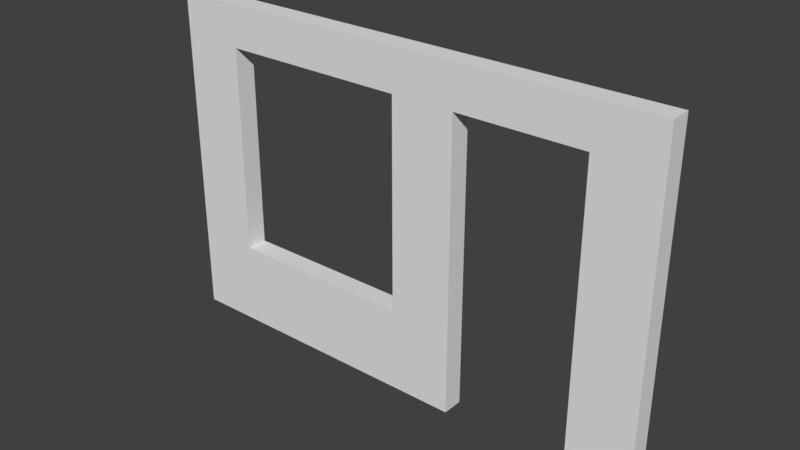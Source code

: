 # Source: SM_Wall_Door_Window_4x6x0.25.blend  (saved by Blender 2.79.0; exported with 4.5.12 LTS)
import bpy
from mathutils import Matrix  # noqa: F401  (used for matrix-valued properties, if any)

bpy.ops.wm.read_factory_settings(use_empty=True)
scene = bpy.context.scene
scene.name = 'Scene'

# ---- collections
col_collection_1 = bpy.data.collections.new('Collection 1'); scene.collection.children.link(col_collection_1)

# ---- world
world_world = bpy.data.worlds.new('World'); scene.world = world_world
world_world.color = (0.05088, 0.05088, 0.05088)
world_world.use_sun_shadow = False
world_world.sun_shadow_jitter_overblur = 0.0
world_world.cycles.sampling_method = 'MANUAL'

# ---- meshes
me_vert = bpy.data.meshes.new('Vert')
me_vert.from_pydata([(0.00858, -7.263e-05, 0.2291), (6.009, -7.263e-05, 0.2291), (6.009, 4.0, 0.2291), (0.00858, 4.0, 0.2291), (3.009, -7.263e-05, 0.2291), (6.009, 2.0, 0.2291), (3.009, 4.0, 0.2291), (0.00858, 2.0, 0.2291), (3.009, 2.0, 0.2291), (2.259, -7.263e-05, -0.02091), (6.009, 3.0, 0.2291), (1.509, 4.0, 0.2291), (1.509, -7.263e-05, 0.2291), (0.00858, 0.9999, 0.2291), (6.009, 0.9999, 0.2291), (4.509, 4.0, 0.2291), (0.00858, 3.0, 0.2291), (0.00858, 4.0, -0.02091), (0.00858, 2.5, -0.02091), (3.009, 0.9999, 0.2291), (3.009, 3.0, 0.2291), (3.009, 4.0, -0.02091), (1.509, 0.9999, 0.2291), (0.7586, 4.0, -0.02091), (6.009, 4.0, -0.02091), (5.259, -7.263e-05, 0.2291), (6.009, 3.5, 0.2291), (0.7586, 4.0, 0.2291), (2.259, -7.263e-05, 0.2291), (0.00858, 0.4999, 0.2291), (6.009, 1.5, 0.2291), (3.759, 4.0, 0.2291), (0.00858, 2.5, 0.2291), (5.259, 2.0, 0.2291), (3.759, 4.0, -0.02091), (3.009, 0.4999, 0.2291), (3.009, 2.5, 0.2291), (3.759, -7.263e-05, 0.2291), (6.009, 2.5, 0.2291), (2.259, 4.0, 0.2291), (0.7586, -7.263e-05, 0.2291), (0.00858, 1.5, 0.2291), (6.009, 0.4999, 0.2291), (5.259, 4.0, 0.2291), (0.00858, 3.5, 0.2291), (3.759, 2.0, 0.2291), (0.7586, 2.0, 0.2291), (3.009, 1.5, 0.2291), (3.009, 3.5, 0.2291), (6.009, 2.0, -0.02091), (0.7586, 3.0, 0.2291), (6.009, 1.5, -0.02091), (1.509, 3.5, 0.2291), (2.259, 0.9999, 0.2291), (0.7586, 0.9999, 0.2291), (1.509, 0.4999, 0.2291), (0.00858, -7.263e-05, -0.02091), (5.259, 0.9999, 0.2291), (3.759, 0.9999, 0.2291), (6.009, 3.5, -0.02091), (6.009, -7.263e-05, -0.02091), (5.259, 3.0, 0.2291), (3.759, 3.0, 0.2291), (5.259, -7.263e-05, -0.02091), (4.509, 3.5, 0.2291), (3.759, 3.5, 0.2291), (3.759, 2.5, 0.2291), (5.259, 2.5, 0.2291), (3.759, 1.5, 0.2291), (3.759, 0.4999, 0.2291), (5.259, 0.4999, 0.2291), (0.7586, 1.5, 0.2291), (0.7586, 0.4999, 0.2291), (2.259, 0.4999, 0.2291), (0.7586, 3.5, 0.2291), (0.7586, 2.5, 0.2291), (0.00858, 0.4999, -0.02091), (2.259, 3.5, 0.2291), (3.009, -7.263e-05, -0.02091), (5.259, 1.5, 0.2291), (5.259, 3.5, 0.2291), (0.00858, 2.0, -0.02091), (5.259, 2.0, -0.02091), (3.009, 0.4999, -0.02091), (3.009, 2.5, -0.02091), (3.009, 2.0, -0.02091), (6.009, 2.5, -0.02091), (6.009, 3.0, -0.02091), (2.259, 4.0, -0.02091), (1.509, 4.0, -0.02091), (0.7586, -7.263e-05, -0.02091), (1.509, -7.263e-05, -0.02091), (0.00858, 1.5, -0.02091), (0.00858, 0.9999, -0.02091), (6.009, 0.4999, -0.02091), (6.009, 0.9999, -0.02091), (5.259, 4.0, -0.02091), (4.509, 4.0, -0.02091), (0.00858, 3.5, -0.02091), (0.00858, 3.0, -0.02091), (3.009, 1.5, -0.02091), (3.009, 0.9999, -0.02091), (3.009, 3.5, -0.02091), (3.009, 3.0, -0.02091), (2.259, 0.9999, -0.02091), (0.7586, 0.9999, -0.02091), (1.509, 0.9999, -0.02091), (1.509, 0.4999, -0.02091), (5.259, 0.9999, -0.02091), (5.259, 3.0, -0.02091), (3.759, -7.263e-05, -0.02091), (3.759, 2.0, -0.02091), (0.7586, 2.0, -0.02091), (0.7586, 3.0, -0.02091), (1.509, 3.5, -0.02091), (3.759, 0.9999, -0.02091), (3.759, 3.0, -0.02091), (4.509, 3.5, -0.02091), (3.759, 3.5, -0.02091), (3.759, 2.5, -0.02091), (5.259, 2.5, -0.02091), (3.759, 1.5, -0.02091), (3.759, 0.4999, -0.02091), (5.259, 0.4999, -0.02091), (0.7586, 1.5, -0.02091), (0.7586, 0.4999, -0.02091), (2.259, 0.4999, -0.02091), (0.7586, 3.5, -0.02091), (0.7586, 2.5, -0.02091), (2.259, 3.5, -0.02091), (5.259, 1.5, -0.02091), (5.259, 3.5, -0.02091)], [], [(80, 26, 2, 43), (79, 30, 5, 33), (98, 17, 23, 127), (77, 48, 6, 39), (99, 98, 127, 113), (107, 106, 104, 126), (74, 52, 11, 27), (73, 35, 19, 53), (72, 55, 22, 54), (91, 107, 126, 9), (70, 42, 14, 57), (82, 120, 86, 49), (84, 103, 116, 119), (67, 38, 10, 61), (85, 84, 119, 111), (65, 64, 15, 31), (102, 21, 34, 118), (20, 62, 65, 48), (48, 65, 31, 6), (103, 102, 118, 116), (8, 45, 66, 36), (36, 66, 62, 20), (33, 5, 38, 67), (118, 34, 97, 117), (120, 109, 87, 86), (123, 108, 95, 94), (19, 58, 68, 47), (47, 68, 45, 8), (125, 105, 106, 107), (4, 37, 69, 35), (35, 69, 58, 19), (25, 1, 42, 70), (126, 104, 101, 83), (127, 23, 89, 114), (9, 126, 83, 78), (13, 54, 71, 41), (41, 71, 46, 7), (40, 12, 55, 72), (0, 40, 72, 29), (29, 72, 54, 13), (28, 4, 35, 73), (12, 28, 73, 55), (55, 73, 53, 22), (76, 93, 105, 125), (16, 50, 74, 44), (44, 74, 27, 3), (56, 76, 125, 90), (7, 46, 75, 32), (32, 75, 50, 16), (90, 125, 107, 91), (92, 81, 112, 124), (93, 92, 124, 105), (63, 123, 94, 60), (83, 101, 115, 122), (52, 77, 39, 11), (78, 83, 122, 110), (100, 85, 111, 121), (101, 100, 121, 115), (57, 14, 30, 79), (129, 88, 21, 102), (130, 82, 49, 51), (61, 10, 26, 80), (131, 96, 24, 59), (64, 80, 43, 15), (81, 18, 128, 112), (18, 99, 113, 128), (114, 89, 88, 129), (108, 130, 51, 95), (109, 131, 59, 87), (117, 97, 96, 131), (33, 67, 120, 82), (67, 61, 109, 120), (10, 38, 86, 87), (74, 50, 113, 127), (11, 39, 88, 89), (26, 10, 87, 59), (12, 40, 90, 91), (68, 58, 115, 121), (22, 53, 104, 106), (27, 11, 89, 23), (13, 41, 92, 93), (45, 68, 121, 111), (28, 12, 91, 9), (14, 42, 94, 95), (75, 46, 112, 128), (29, 13, 93, 76), (15, 43, 96, 97), (50, 75, 128, 113), (30, 14, 95, 51), (16, 44, 98, 99), (69, 37, 110, 122), (31, 15, 97, 34), (58, 69, 122, 115), (32, 16, 99, 18), (19, 47, 100, 101), (20, 48, 102, 103), (48, 77, 129, 102), (25, 70, 123, 63), (77, 52, 114, 129), (70, 57, 108, 123), (36, 20, 103, 84), (37, 4, 78, 110), (1, 25, 63, 60), (38, 5, 49, 86), (2, 26, 59, 24), (71, 54, 105, 124), (64, 65, 118, 117), (39, 6, 21, 88), (53, 19, 101, 104), (3, 27, 23, 17), (46, 71, 124, 112), (40, 0, 56, 90), (54, 22, 106, 105), (4, 28, 9, 78), (65, 62, 116, 118), (41, 7, 81, 92), (0, 29, 76, 56), (42, 1, 60, 94), (5, 30, 51, 49), (43, 2, 24, 96), (6, 31, 34, 21), (44, 3, 17, 98), (57, 79, 130, 108), (7, 32, 18, 81), (66, 45, 111, 119), (79, 33, 82, 130), (62, 66, 119, 116), (47, 8, 85, 100), (80, 64, 117, 131), (61, 80, 131, 109), (8, 36, 84, 85), (52, 74, 127, 114)])
me_vert.use_remesh_preserve_volume = False
me_vert.use_remesh_preserve_attributes = False
me_vert.use_mirror_vertex_groups = False
me_vert.update()

# ---- objects
ob_sm_wall_door_window_4x6x0_25 = bpy.data.objects.new('SM_Wall_Door_Window_4x6x0.25', me_vert)

# ---- transforms, parenting, visibility, modifiers, constraints
ob_sm_wall_door_window_4x6x0_25.location = (0.007621, -0.02725, 0.02627)
ob_sm_wall_door_window_4x6x0_25.rotation_euler = (1.571, -0.0, 0.0)
ob_sm_wall_door_window_4x6x0_25.lineart.crease_threshold = 0.0

# ---- collection membership
col_collection_1.objects.link(ob_sm_wall_door_window_4x6x0_25)

# ---- scene / render settings (as saved in the file)
scene.frame_start = 1; scene.frame_end = 250; scene.frame_set(1)
scene.render.engine = 'BLENDER_EEVEE_NEXT'
scene.render.resolution_percentage = 50
scene.render.dither_intensity = 0.0
scene.cycles.use_denoising = False
scene.cycles.samples = 128
scene.cycles.sampling_pattern = 'TABULATED_SOBOL'
scene.cycles.use_adaptive_sampling = False
scene.cycles.use_light_tree = False
scene.cycles.blur_glossy = 0.0
scene.cycles.sample_clamp_indirect = 0.0
scene.view_settings.view_transform = 'Standard'
bpy.context.view_layer.update()

# ---- added for rendering (the .blend has no active camera and no usable light): camera, sun
cam_auto = bpy.data.cameras.new('AutoCamera')
cam_auto.lens = 50.0
cam_auto.sensor_width = 36.0
cam_auto.clip_end = 1000.0
ob_auto_camera = bpy.data.objects.new('AutoCamera', cam_auto)
scene.collection.objects.link(ob_auto_camera)
ob_auto_camera.location = (9.6921, -8.14243, 7.36691)
ob_auto_camera.rotation_euler = (1.09748, -7.21219e-08, 0.694738)
scene.camera = ob_auto_camera
light_auto_sun = bpy.data.lights.new('AutoSun', 'SUN')
light_auto_sun.energy = 3.0
light_auto_sun.angle = 0.0523599
ob_auto_sun = bpy.data.objects.new('AutoSun', light_auto_sun)
scene.collection.objects.link(ob_auto_sun)
ob_auto_sun.rotation_euler = (0.872665, 0.174533, 0.523599)
bpy.context.view_layer.update()
